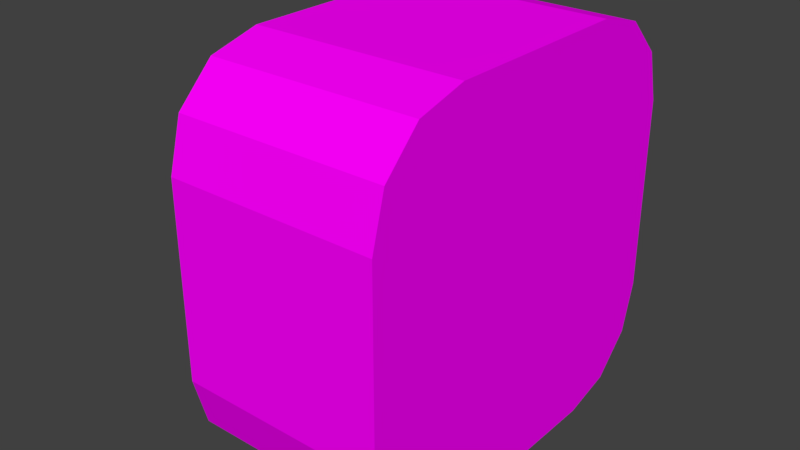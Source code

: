 # Source: button.blend  (saved by Blender 2.79.0; exported with 4.5.12 LTS)
import bpy
from mathutils import Matrix  # noqa: F401  (used for matrix-valued properties, if any)

bpy.ops.wm.read_factory_settings(use_empty=True)
scene = bpy.context.scene
scene.name = 'Scene'

# ---- collections
col_collection_1 = bpy.data.collections.new('Collection 1'); scene.collection.children.link(col_collection_1)

# ---- images (referenced by path relative to the original .blend; pixels are not part of the script)
import os
ASSET_DIR = os.environ.get("B2B_ASSET_DIR", "")  # directory of the original .blend (textures are referenced by path, not embedded)
HERE = os.path.dirname(os.path.abspath(__file__))  # packed textures are extracted next to this script under _unpacked/

def load_image(name, relpath, width, height, colorspace="sRGB"):
    """Load a texture the original file referenced (path relative to the .blend, or extracted next to this script)."""
    p = next((c for c in (os.path.join(HERE, relpath), os.path.join(ASSET_DIR, relpath)) if relpath and os.path.exists(c)), "")
    if p:
        img = bpy.data.images.load(p, check_existing=True)
        img.name = name
    else:  # same state as the original file: an image datablock whose file is absent (Cycles renders it pink)
        img = bpy.data.images.new(name, width, height)
        img.source = "FILE"
        img.filepath = "//" + (relpath or name)
    img.colorspace_settings.name = colorspace
    return img
img_button_texture_png = load_image('button_texture.png', 'button_texture.png', 1024, 1024, 'sRGB')

# ---- materials (node trees are filled in below, after node groups)
mat_material = bpy.data.materials.new('Material')
mat_material.alpha_threshold = 0.0
mat_material.roughness = 0.5
mat_material.line_color = (0.0, 0.0, 0.0, 1.0)

# ---- material node trees
mat_material.use_nodes = True; mat_material.node_tree.nodes.clear()
_N = mat_material.node_tree.nodes; _L = mat_material.node_tree.links
n0 = _N.new('ShaderNodeOutputMaterial'); n0.name = 'Material Output'; n0.location = (300, 300)
n1 = _N.new('ShaderNodeBsdfDiffuse'); n1.name = 'Diffuse BSDF'; n1.location = (10, 300)
n2 = _N.new('ShaderNodeTexImage'); n2.name = 'Image Texture'; n2.location = (-180, 300)
n2.width = 140
n2.image = img_button_texture_png
_L.new(n1.outputs[0], n0.inputs[0])
_L.new(n2.outputs[0], n1.inputs[0])
n0.is_active_output = True

# ---- world
world_world = bpy.data.worlds.new('World'); scene.world = world_world
world_world.color = (0.05088, 0.05088, 0.05088)
world_world.use_sun_shadow = False
world_world.sun_shadow_jitter_overblur = 0.0
world_world.cycles.sampling_method = 'MANUAL'

# ---- meshes
me_cube_001 = bpy.data.meshes.new('Cube.001')
me_cube_001.from_pydata([(0.3837, 0.4926, -1.0), (0.3838, 1.0, -0.4926), (0.3837, 0.7463, -0.932), (0.3838, 0.932, -0.7463), (0.3837, -1.0, -0.4926), (0.3837, -0.4926, -1.0), (0.3837, -0.932, -0.7463), (0.3837, -0.7463, -0.932), (-0.6774, -0.4926, -1.0), (-0.6774, -1.0, -0.4926), (-0.6774, -0.7463, -0.932), (-0.6774, -0.932, -0.7463), (-0.6774, 1.0, -0.4926), (-0.6774, 0.4926, -1.0), (-0.6774, 0.932, -0.7463), (-0.6774, 0.7463, -0.932), (0.3838, 1.0, 0.4926), (0.3838, 0.4926, 1.0), (0.3838, 0.932, 0.7463), (0.3838, 0.7463, 0.932), (0.3837, -0.4926, 1.0), (0.3837, -1.0, 0.4926), (0.3837, -0.7463, 0.932), (0.3837, -0.932, 0.7463), (-0.6774, -1.0, 0.4926), (-0.6774, -0.4926, 1.0), (-0.6774, -0.932, 0.7463), (-0.6774, -0.7463, 0.932), (-0.6774, 0.4926, 1.0), (-0.6774, 1.0, 0.4926), (-0.6774, 0.7463, 0.932), (-0.6774, 0.932, 0.7463), (0.3837, 0.5425, -0.6775), (0.3837, 0.3581, -0.7269), (0.3837, 0.6775, -0.5425), (0.3838, 0.7269, -0.3581), (0.3837, -0.6775, -0.5425), (0.3837, -0.7269, -0.3581), (0.3837, -0.5425, -0.6775), (0.3837, -0.3581, -0.7269), (0.3838, 0.6775, 0.5425), (0.3838, 0.7269, 0.3581), (0.3838, 0.5425, 0.6775), (0.3838, 0.3581, 0.7269), (0.3837, -0.5425, 0.6775), (0.3837, -0.3581, 0.7269), (0.3837, -0.6775, 0.5425), (0.3837, -0.7269, 0.3581), (0.3199, 0.5075, -0.6338), (0.3199, 0.335, -0.6801), (0.3199, 0.6338, -0.5075), (0.3199, 0.6801, -0.335), (0.3198, -0.6338, -0.5075), (0.3198, -0.6801, -0.335), (0.3198, -0.5075, -0.6338), (0.3199, -0.335, -0.6801), (0.3199, 0.6338, 0.5075), (0.3199, 0.6801, 0.335), (0.3199, 0.5075, 0.6338), (0.3199, 0.335, 0.6801), (0.3198, -0.5075, 0.6338), (0.3198, -0.335, 0.6801), (0.3198, -0.6338, 0.5075), (0.3198, -0.6801, 0.335), (0.7379, 0.5075, -0.6338), (0.7379, 0.335, -0.6801), (0.7379, 0.6338, -0.5075), (0.7379, 0.6801, -0.335), (0.7379, -0.6338, -0.5075), (0.7379, -0.6801, -0.335), (0.7379, -0.5075, -0.6338), (0.7379, -0.335, -0.6801), (0.7379, 0.6338, 0.5075), (0.7379, 0.6801, 0.335), (0.7379, 0.5075, 0.6338), (0.7379, 0.335, 0.6801), (0.7379, -0.5075, 0.6338), (0.7379, -0.335, 0.6801), (0.7379, -0.6338, 0.5075), (0.7379, -0.6801, 0.335)], [], [(16, 1, 12, 29), (0, 5, 8, 13), (8, 10, 11, 9, 24, 26, 27, 25, 28, 30, 31, 29, 12, 14, 15, 13), (17, 28, 25, 20), (4, 21, 24, 9), (0, 13, 15, 2), (2, 15, 14, 3), (3, 14, 12, 1), (4, 9, 11, 6), (6, 11, 10, 7), (7, 10, 8, 5), (16, 29, 31, 18), (18, 31, 30, 19), (19, 30, 28, 17), (20, 25, 27, 22), (22, 27, 26, 23), (23, 26, 24, 21), (3, 1, 35, 34), (46, 47, 63, 62), (23, 21, 47, 46), (0, 2, 32, 33), (20, 22, 44, 45), (18, 19, 42, 40), (7, 5, 39, 38), (4, 6, 36, 37), (5, 0, 33, 39), (1, 16, 41, 35), (2, 3, 34, 32), (22, 23, 46, 44), (19, 17, 43, 42), (17, 20, 45, 43), (16, 18, 40, 41), (21, 4, 37, 47), (6, 7, 38, 36), (48, 50, 66, 64), (36, 38, 54, 52), (39, 33, 49, 55), (38, 39, 55, 54), (35, 41, 57, 51), (41, 40, 56, 57), (43, 45, 61, 59), (40, 42, 58, 56), (33, 32, 48, 49), (47, 37, 53, 63), (42, 43, 59, 58), (32, 34, 50, 48), (45, 44, 60, 61), (34, 35, 51, 50), (44, 46, 62, 60), (37, 36, 52, 53), (65, 64, 66, 67, 73, 72, 74, 75, 77, 76, 78, 79, 69, 68, 70, 71), (61, 60, 76, 77), (50, 51, 67, 66), (60, 62, 78, 76), (53, 52, 68, 69), (62, 63, 79, 78), (52, 54, 70, 68), (55, 49, 65, 71), (54, 55, 71, 70), (51, 57, 73, 67), (57, 56, 72, 73), (59, 61, 77, 75), (56, 58, 74, 72), (49, 48, 64, 65), (63, 53, 69, 79), (58, 59, 75, 74)])
_uv = me_cube_001.uv_layers.new(name='UVMap')
_uv.uv.foreach_set('vector', [0.4536, 0.1285, 0.4536, 0.03624, 0.592, 0.03624, 0.592, 0.1285, 0.743, 0.1887, 0.743, 0.06059, 0.8813, 0.06059, 0.8813, 0.1887, 0.2059, 0.2857, 0.2389, 0.2947, 0.2631, 0.3193, 0.272, 0.3529, 0.272, 0.4834, 0.2631, 0.5171, 0.2389, 0.5417, 0.2059, 0.5507, 0.07743, 0.5507, 0.04436, 0.5417, 0.02015, 0.5171, 0.01129, 0.4834, 0.01129, 0.3529, 0.02015, 0.3193, 0.04436, 0.2947, 0.07743, 0.2857, 0.4536, 0.2236, 0.592, 0.2236, 0.592, 0.3159, 0.4536, 0.3159, 0.592, 0.1977, 0.592, 0.06957, 0.7303, 0.06957, 0.7303, 0.1977, 0.743, 0.1887, 0.8813, 0.1887, 0.8813, 0.2234, 0.743, 0.2234, 0.743, 0.2234, 0.8813, 0.2234, 0.8813, 0.2522, 0.743, 0.2522, 0.4536, 0.01885, 0.592, 0.01885, 0.592, 0.03624, 0.4536, 0.03624, 0.592, 0.1977, 0.7303, 0.1977, 0.7303, 0.2324, 0.592, 0.2324, 0.592, 0.2324, 0.7303, 0.2324, 0.7303, 0.2612, 0.592, 0.2612, 0.743, 0.02932, 0.8813, 0.02932, 0.8813, 0.06059, 0.743, 0.06059, 0.4536, 0.1285, 0.592, 0.1285, 0.592, 0.1587, 0.4536, 0.1587, 0.4536, 0.1587, 0.592, 0.1587, 0.592, 0.1934, 0.4536, 0.1934, 0.4536, 0.1934, 0.592, 0.1934, 0.592, 0.2236, 0.4536, 0.2236, 0.4536, 0.3159, 0.592, 0.3159, 0.592, 0.3333, 0.4536, 0.3333, 0.592, 0.01885, 0.7303, 0.01885, 0.7303, 0.0383, 0.592, 0.0383, 0.592, 0.0383, 0.7303, 0.0383, 0.7303, 0.06957, 0.592, 0.06957, 0.2631, 0.0544, 0.272, 0.08801, 0.2364, 0.1058, 0.23, 0.0814, 0.05333, 0.2251, 0.04689, 0.2007, 0.053, 0.1976, 0.05902, 0.2205, 0.02015, 0.2521, 0.01129, 0.2185, 0.04689, 0.2007, 0.05333, 0.2251, 0.2059, 0.0208, 0.2389, 0.0298, 0.2124, 0.06352, 0.1883, 0.05698, 0.07743, 0.2857, 0.04436, 0.2767, 0.07093, 0.243, 0.09497, 0.2495, 0.2631, 0.2521, 0.2389, 0.2767, 0.2124, 0.243, 0.23, 0.2251, 0.04436, 0.0298, 0.07743, 0.0208, 0.09497, 0.05698, 0.07093, 0.06352, 0.01129, 0.08801, 0.02015, 0.0544, 0.05333, 0.0814, 0.04689, 0.1058, 0.07743, 0.0208, 0.2059, 0.0208, 0.1883, 0.05698, 0.09497, 0.05698, 0.272, 0.08801, 0.272, 0.2185, 0.2364, 0.2007, 0.2364, 0.1058, 0.2389, 0.0298, 0.2631, 0.0544, 0.23, 0.0814, 0.2124, 0.06352, 0.04436, 0.2767, 0.02015, 0.2521, 0.05333, 0.2251, 0.07093, 0.243, 0.2389, 0.2767, 0.2059, 0.2857, 0.1883, 0.2495, 0.2124, 0.243, 0.2059, 0.2857, 0.07743, 0.2857, 0.09497, 0.2495, 0.1883, 0.2495, 0.272, 0.2185, 0.2631, 0.2521, 0.23, 0.2251, 0.2364, 0.2007, 0.01129, 0.2185, 0.01129, 0.08801, 0.04689, 0.1058, 0.04689, 0.2007, 0.02015, 0.0544, 0.04436, 0.0298, 0.07093, 0.06352, 0.05333, 0.0814, 0.9136, 0.7908, 0.9136, 0.7597, 1.0, 0.7597, 1.0, 0.7908, 0.9296, 0.2981, 0.9296, 0.2728, 0.9379, 0.2736, 0.9379, 0.2973, 0.09497, 0.05698, 0.1883, 0.05698, 0.1853, 0.06318, 0.09798, 0.06318, 0.9296, 0.2728, 0.9296, 0.2509, 0.9379, 0.2531, 0.9379, 0.2736, 0.955, 0.1613, 0.955, 0.06817, 0.9634, 0.06999, 0.9634, 0.1571, 0.955, 0.06817, 0.955, 0.04295, 0.9634, 0.04639, 0.9634, 0.06999, 0.9634, 0.2068, 0.9634, 0.2999, 0.955, 0.2981, 0.955, 0.2109, 0.23, 0.2251, 0.2124, 0.243, 0.2078, 0.2372, 0.2243, 0.2205, 0.1883, 0.05698, 0.2124, 0.06352, 0.2078, 0.0693, 0.1853, 0.06318, 0.04689, 0.2007, 0.04689, 0.1058, 0.053, 0.1089, 0.053, 0.1976, 0.9634, 0.184, 0.9634, 0.2068, 0.955, 0.2109, 0.955, 0.1897, 0.2124, 0.06352, 0.23, 0.0814, 0.2243, 0.08603, 0.2078, 0.0693, 0.9634, 0.2999, 0.9634, 0.3251, 0.955, 0.3217, 0.955, 0.2981, 0.955, 0.184, 0.955, 0.1613, 0.9634, 0.1571, 0.9634, 0.1784, 0.07093, 0.243, 0.05333, 0.2251, 0.05902, 0.2205, 0.07549, 0.2372, 0.9296, 0.32, 0.9296, 0.2981, 0.9379, 0.2973, 0.9379, 0.3177, 0.7347, 0.6162, 0.7703, 0.6259, 0.7964, 0.6524, 0.806, 0.6887, 0.806, 0.8293, 0.7964, 0.8656, 0.7703, 0.8921, 0.7347, 0.9018, 0.5962, 0.9018, 0.5606, 0.8921, 0.5345, 0.8656, 0.5249, 0.8293, 0.5249, 0.6887, 0.5345, 0.6524, 0.5606, 0.6259, 0.5962, 0.6162, 0.9148, 0.8202, 0.9148, 0.8389, 0.8284, 0.8389, 0.8284, 0.8202, 0.9148, 0.5, 0.9148, 0.5188, 0.8284, 0.5188, 0.8284, 0.5, 0.9136, 0.7597, 0.9136, 0.7387, 1.0, 0.7387, 1.0, 0.7597, 0.9136, 0.5669, 0.9136, 0.5295, 1.0, 0.5295, 1.0, 0.5669, 0.9136, 0.7387, 0.9136, 0.705, 1.0, 0.705, 1.0, 0.7387, 0.9136, 0.5295, 0.9136, 0.4984, 1.0, 0.4984, 1.0, 0.5295, 0.9136, 0.9663, 0.9136, 0.8282, 1.0, 0.8282, 1.0, 0.9663, 0.9136, 1.0, 0.9136, 0.9663, 1.0, 0.9663, 1.0, 1.0, 0.9148, 0.5188, 0.9148, 0.6182, 0.8284, 0.6182, 0.8284, 0.5188, 0.9148, 0.6182, 0.9148, 0.6507, 0.8284, 0.6507, 0.8284, 0.6182, 0.9148, 0.7207, 0.9148, 0.8202, 0.8284, 0.8202, 0.8284, 0.7207, 0.9148, 0.6507, 0.9148, 0.6882, 0.8284, 0.6882, 0.8284, 0.6507, 0.9136, 0.8282, 0.9136, 0.7908, 1.0, 0.7908, 1.0, 0.8282, 0.9136, 0.705, 0.9136, 0.5669, 1.0, 0.5669, 1.0, 0.705, 0.9148, 0.6882, 0.9148, 0.7207, 0.8284, 0.7207, 0.8284, 0.6882])
me_cube_001.materials.append(mat_material)
me_cube_001.use_remesh_preserve_volume = False
me_cube_001.use_remesh_preserve_attributes = False
me_cube_001.use_mirror_vertex_groups = False
me_cube_001.update()

# ---- objects
ob_cube_001 = bpy.data.objects.new('Cube.001', me_cube_001)

# ---- transforms, parenting, visibility, modifiers, constraints
ob_cube_001.location = (0.0, 0.0, 0.0)
ob_cube_001.rotation_euler = (0.0, -0.0, 3.142)
ob_cube_001.scale = (0.5, 0.5, 0.5)
ob_cube_001.lock_rotations_4d = False
ob_cube_001.empty_display_type = 'ARROWS'
ob_cube_001.lineart.crease_threshold = 0.0

# ---- collection membership
col_collection_1.objects.link(ob_cube_001)

# ---- scene / render settings (as saved in the file)
scene.frame_start = 1; scene.frame_end = 250; scene.frame_set(1)
scene.render.engine = 'CYCLES'
scene.render.resolution_percentage = 50
scene.render.dither_intensity = 0.0
scene.cycles.use_denoising = False
scene.cycles.samples = 128
scene.cycles.sampling_pattern = 'TABULATED_SOBOL'
scene.cycles.use_adaptive_sampling = False
scene.cycles.use_light_tree = False
scene.cycles.blur_glossy = 0.0
scene.cycles.sample_clamp_indirect = 0.0
scene.view_settings.view_transform = 'Standard'
bpy.context.view_layer.update()

# ---- added for rendering (the .blend has no active camera and no usable light): camera, sun
cam_auto = bpy.data.cameras.new('AutoCamera')
cam_auto.lens = 50.0
cam_auto.sensor_width = 36.0
cam_auto.clip_end = 1000.0
ob_auto_camera = bpy.data.objects.new('AutoCamera', cam_auto)
scene.collection.objects.link(ob_auto_camera)
ob_auto_camera.location = (1.44799, -1.75574, 1.1705)
ob_auto_camera.rotation_euler = (1.09748, -7.21219e-08, 0.694738)
scene.camera = ob_auto_camera
light_auto_sun = bpy.data.lights.new('AutoSun', 'SUN')
light_auto_sun.energy = 3.0
light_auto_sun.angle = 0.0523599
ob_auto_sun = bpy.data.objects.new('AutoSun', light_auto_sun)
scene.collection.objects.link(ob_auto_sun)
ob_auto_sun.rotation_euler = (0.872665, 0.174533, 0.523599)
bpy.context.view_layer.update()
